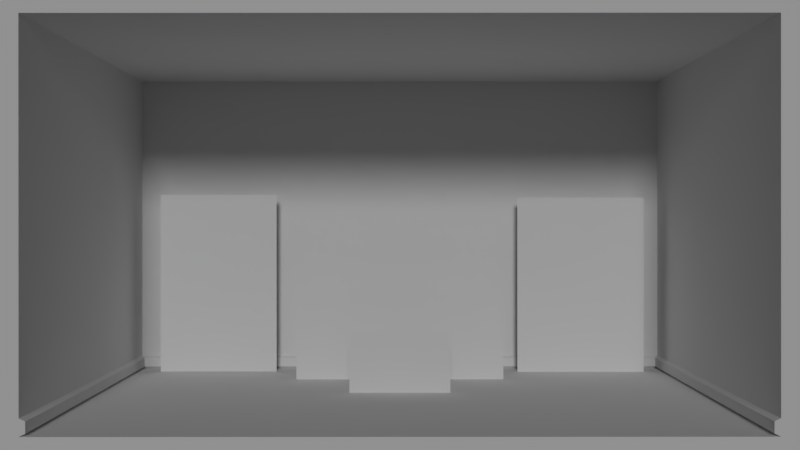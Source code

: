 # Source: base.blend  (saved by Blender 2.79.0; exported with 4.5.12 LTS)
import bpy
from mathutils import Matrix  # noqa: F401  (used for matrix-valued properties, if any)

bpy.ops.wm.read_factory_settings(use_empty=True)
scene = bpy.context.scene
scene.name = 'Scene'

# ---- collections
col_collection_1 = bpy.data.collections.new('Collection 1'); scene.collection.children.link(col_collection_1)

# ---- materials (node trees are filled in below, after node groups)
mat_material_001 = bpy.data.materials.new('Material.001')
mat_material_001.alpha_threshold = 0.0
mat_material_001.use_transparent_shadow = False
mat_material_001.roughness = 0.5
mat_material_001.specular_intensity = 0.0

# ---- material node trees

# ---- world
world_world = bpy.data.worlds.new('World'); scene.world = world_world
world_world.color = (0.05088, 0.05088, 0.05088)
world_world.use_sun_shadow = False
world_world.sun_shadow_jitter_overblur = 0.0
world_world.cycles.sampling_method = 'MANUAL'

# ---- cameras
cam_camera = bpy.data.cameras.new('Camera')
cam_camera.clip_end = 100.0
cam_camera.lens = 35.0
cam_camera.sensor_width = 32.0
cam_camera.sensor_height = 18.0
cam_camera.ortho_scale = 7.314
cam_camera.dof.focus_distance = 0.0
cam_camera.dof.aperture_fstop = 128.0

# ---- lights
light_hemi_001 = bpy.data.lights.new('Hemi.001', 'SUN')
light_hemi_001.transmission_factor = 0.0
light_hemi_001.angle = 0.1993
light_hemi_001.energy = 0.5
light_hemi_001.shadow_buffer_clip_start = 0.5
light_hemi_001.shadow_soft_size = 0.1
light_hemi_001.shadow_cascade_max_distance = 1000.0
light_hemi = bpy.data.lights.new('Hemi', 'SUN')
light_hemi.transmission_factor = 0.0
light_hemi.angle = 0.1993
light_hemi.energy = 0.5
light_hemi.shadow_buffer_clip_start = 0.5
light_hemi.shadow_soft_size = 0.1
light_hemi.shadow_cascade_max_distance = 1000.0

# ---- meshes
me_plane_003 = bpy.data.meshes.new('Plane.003')
me_plane_003.from_pydata([(-1.772, 1.868, 0.4323), (-1.772, 1.868, -2.337), (-1.772, 3.876, 0.4323), (-1.772, 3.876, -2.337)], [], [(0, 1, 3, 2)])
me_plane_003.use_remesh_preserve_volume = False
me_plane_003.use_remesh_preserve_attributes = False
me_plane_003.use_mirror_vertex_groups = False
me_plane_003.update()
me_plane_002 = bpy.data.meshes.new('Plane.002')
me_plane_002.from_pydata([(-0.04298, -0.7037, -1.52), (-0.04298, -0.7037, -2.337), (-0.04298, 0.7037, -1.52), (-0.04298, 0.7037, -2.337)], [], [(0, 1, 3, 2)])
me_plane_002.use_remesh_preserve_volume = False
me_plane_002.use_remesh_preserve_attributes = False
me_plane_002.use_mirror_vertex_groups = False
me_plane_002.update()
me_plane_001 = bpy.data.meshes.new('Plane.001')
me_plane_001.from_pydata([(-1.762, -3.799, 0.4779), (-1.762, -3.799, -2.332), (-1.762, -1.958, 0.4779), (-1.762, -1.958, -2.332)], [], [(0, 1, 3, 2)])
me_plane_001.use_remesh_preserve_volume = False
me_plane_001.use_remesh_preserve_attributes = False
me_plane_001.use_mirror_vertex_groups = False
me_plane_001.update()
me_plane = bpy.data.meshes.new('Plane')
me_plane.from_pydata([(-1.104, -1.567, -0.9689), (-1.104, -1.567, -2.337), (-1.104, 1.567, -0.9689), (-1.104, 1.567, -2.337)], [], [(0, 1, 3, 2)])
me_plane.use_remesh_preserve_volume = False
me_plane.use_remesh_preserve_attributes = False
me_plane.use_mirror_vertex_groups = False
me_plane.update()
me_cube_001 = bpy.data.meshes.new('Cube.001')
me_cube_001.from_pydata([(-2.498, -4.493, -2.498), (-2.498, -4.493, 2.498), (-2.498, 4.493, -2.498), (-2.498, 4.493, 2.498), (2.498, -4.493, -2.498), (2.498, -4.493, 2.498), (2.498, 4.493, -2.498), (2.498, 4.493, 2.498), (2.498, 4.202, 2.337), (2.498, 4.202, -2.337), (2.498, -4.202, -2.337), (2.498, -4.202, 2.337), (-2.142, 4.202, 2.337), (-2.142, 4.202, -2.337), (-2.142, -4.202, -2.337), (-2.142, -4.202, 2.337), (-2.498, -4.493, -2.279), (-2.498, 4.493, -2.279), (2.498, 4.493, -2.279), (2.498, -4.493, -2.279), (2.498, 4.202, -2.132), (2.498, -4.202, -2.132), (-2.142, 4.202, -2.132), (-2.142, -4.202, -2.132), (2.498, 4.129, -2.166), (2.498, 4.129, -2.302), (2.498, -4.129, -2.166), (2.498, -4.129, -2.302), (-2.09, 4.15, -2.166), (-2.09, 4.15, -2.302), (-2.09, -4.15, -2.302), (-2.09, -4.15, -2.166)], [], [(16, 1, 3, 17), (17, 3, 7, 18), (4, 6, 9, 10), (19, 5, 1, 16), (2, 6, 4, 0), (7, 3, 1, 5), (8, 11, 15, 12), (7, 5, 11, 8), (18, 7, 8, 20), (19, 4, 10, 21), (22, 12, 15, 23), (20, 8, 12, 22), (23, 21, 26, 31), (10, 9, 13, 14), (11, 21, 23, 15), (10, 14, 30, 27), (22, 23, 31, 28), (5, 19, 21, 11), (6, 18, 20, 9), (4, 19, 16, 0), (2, 17, 18, 6), (0, 16, 17, 2), (26, 27, 30, 31), (25, 24, 28, 29), (29, 28, 31, 30), (9, 20, 24, 25), (14, 13, 29, 30), (20, 22, 28, 24), (21, 10, 27, 26), (13, 9, 25, 29)])
_uv = me_cube_001.uv_layers.new(name='UVMap')
_uv.uv.foreach_set('vector', [0.3144, 0.3384, 0.3144, 3.509, 6.335, 3.509, 6.335, 0.3384, 0.3108, 0.3384, 0.3108, 3.509, 3.658, 3.509, 3.658, 0.3384, 0.3144, 0.1931, 6.335, 0.1931, 6.14, 0.3004, 0.5092, 0.3004, 0.9784, 0.3384, 0.9784, 3.509, -2.369, 3.509, -2.369, 0.3384, 0.3108, 0.8509, 3.658, 0.8509, 3.658, -5.113, 0.3108, -5.113, 0.9784, 0.8509, -2.369, 0.8509, -2.369, -5.113, 0.9784, -5.113, -0.4418, -1.031, -6.02, -1.031, -6.02, 2.078, -0.4418, 2.078, 0.9748, 0.8545, -5.045, 0.8545, -4.851, 0.7472, 0.7799, 0.7472, 0.9748, 0.3384, 0.9748, 3.509, 0.7799, 3.402, 0.7799, 0.4363, 0.3144, 0.3384, 0.3144, 0.1931, 0.5092, 0.3004, 0.5092, 0.4363, 0.7799, 0.4363, 0.7799, 3.402, -4.851, 3.402, -4.851, 0.4363, 0.9784, 0.4363, 0.9784, 3.402, -2.13, 3.402, -2.13, 0.4363, 0.5496, 0.3897, 3.658, 0.3897, 3.658, 0.4382, 0.5842, 0.424, -0.7101, -1.031, 4.868, -1.031, 4.868, 2.078, -0.7101, 2.078, 0.9784, 0.7472, 0.9784, -2.219, -2.13, -2.219, -2.13, 0.7472, 0.9784, 0.3897, -2.13, 0.3897, -2.096, 0.424, 0.9784, 0.4382, 0.5496, 0.6579, 0.5496, -4.92, 0.5842, -4.886, 0.5842, 0.6236, 0.3144, 0.8545, 0.3144, -2.316, 0.5092, -2.219, 0.5092, 0.7472, 0.9748, 0.1931, 0.9748, 0.3384, 0.7799, 0.4363, 0.7799, 0.3004, 0.9784, 0.1931, 0.9784, 0.3384, -2.369, 0.3384, -2.369, 0.1931, 0.3108, 0.1931, 0.3108, 0.3384, 3.658, 0.3384, 3.658, 0.1931, 0.3144, 0.1931, 0.3144, 0.3384, 6.335, 0.3384, 6.335, 0.1931, 0.9784, 0.4134, 0.9784, 0.3234, -2.096, 0.3234, -2.096, 0.4134, 0.9784, 0.3234, 0.9784, 0.4134, -2.096, 0.4134, -2.096, 0.3234, 0.7453, 0.3234, 0.7453, 0.4134, -4.816, 0.4134, -4.816, 0.3234, 0.7799, 0.3004, 0.7799, 0.4363, 0.731, 0.4134, 0.731, 0.3234, 0.5496, 0.3897, 0.5496, 5.968, 0.5842, 5.933, 0.5842, 0.424, 0.9784, 0.6579, -2.13, 0.6579, -2.096, 0.6236, 0.9784, 0.6094, 0.5092, 0.4363, 0.5092, 0.3004, 0.5581, 0.3234, 0.5581, 0.4134, 0.5496, 0.6579, 3.658, 0.6579, 3.658, 0.6094, 0.5842, 0.6236])
me_cube_001.materials.append(mat_material_001)
me_cube_001.use_remesh_preserve_volume = False
me_cube_001.use_remesh_preserve_attributes = False
me_cube_001.use_mirror_vertex_groups = False
me_cube_001.update()

# ---- objects
ob_plane_003 = bpy.data.objects.new('Plane.003', me_plane_003)
ob_plane_002 = bpy.data.objects.new('Plane.002', me_plane_002)
ob_plane_001 = bpy.data.objects.new('Plane.001', me_plane_001)
ob_plane = bpy.data.objects.new('Plane', me_plane)
ob_cube = bpy.data.objects.new('Cube', me_cube_001)
ob_hemi_001 = bpy.data.objects.new('Hemi.001', light_hemi_001)
ob_hemi = bpy.data.objects.new('Hemi', light_hemi)
ob_camera = bpy.data.objects.new('Camera', cam_camera)

# ---- transforms, parenting, visibility, modifiers, constraints
ob_plane_003.location = (0.0, 0.0, 0.0)
ob_plane_003.lineart.crease_threshold = 0.0
ob_plane_002.location = (0.0, 0.0, 0.0)
ob_plane_002.lineart.crease_threshold = 0.0
ob_plane_001.location = (0.0, 0.0, 0.0)
ob_plane_001.lineart.crease_threshold = 0.0
ob_plane.location = (0.0, 0.0, 0.0)
ob_plane.lineart.crease_threshold = 0.0
ob_cube.location = (0.0, 0.0, 0.0)
ob_cube.lineart.crease_threshold = 0.0
ob_hemi_001.location = (8.716, -2.864, 2.357)
ob_hemi_001.rotation_euler = (-6.999e-08, 1.236, -9.844e-08)
ob_hemi_001.lineart.crease_threshold = 0.0
ob_hemi.location = (8.716, 2.532, 2.173)
ob_hemi.rotation_euler = (-6.999e-08, 1.236, -9.844e-08)
ob_hemi.lineart.crease_threshold = 0.0
ob_camera.location = (12.14, -5.308e-07, 5.308e-07)
ob_camera.rotation_euler = (-1.571, -3.142, -1.571)
ob_camera.lock_rotations_4d = False
ob_camera.empty_display_type = 'ARROWS'
ob_camera.color = (0.0, 0.0, 0.0, 0.0)
ob_camera.display_type = 'WIRE'
ob_camera.lineart.crease_threshold = 0.0

# ---- collection membership
col_collection_1.objects.link(ob_plane_003)
col_collection_1.objects.link(ob_plane_002)
col_collection_1.objects.link(ob_plane_001)
col_collection_1.objects.link(ob_plane)
col_collection_1.objects.link(ob_cube)
col_collection_1.objects.link(ob_hemi_001)
col_collection_1.objects.link(ob_hemi)
col_collection_1.objects.link(ob_camera)

# ---- scene / render settings (as saved in the file)
scene.camera = ob_camera
scene.frame_start = 1; scene.frame_end = 1; scene.frame_set(1)
scene.render.engine = 'BLENDER_EEVEE_NEXT'
scene.render.dither_intensity = 0.0
scene.cycles.use_denoising = False
scene.cycles.samples = 128
scene.cycles.sampling_pattern = 'TABULATED_SOBOL'
scene.cycles.use_adaptive_sampling = False
scene.cycles.use_light_tree = False
scene.cycles.blur_glossy = 0.0
scene.cycles.sample_clamp_indirect = 0.0
scene.view_settings.view_transform = 'Standard'
bpy.context.view_layer.update()
